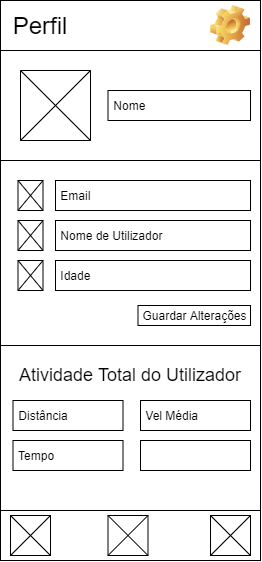

The diagram above was exported from draw.io. Its source (the exported page's mxGraphModel, read from the mxfile embedded in the PNG):
<mxGraphModel dx="1185" dy="662" grid="1" gridSize="10" guides="1" tooltips="1" connect="1" arrows="1" fold="1" page="1" pageScale="1" pageWidth="827" pageHeight="1169" math="0" shadow="0">
  <root>
    <mxCell id="0" />
    <mxCell id="1" parent="0" />
    <mxCell id="stZKdTDXSeTJPusdR-f_-1" value="" style="rounded=0;whiteSpace=wrap;html=1;" parent="1" vertex="1">
      <mxGeometry x="40" y="40" width="260" height="560" as="geometry" />
    </mxCell>
    <mxCell id="UNrxY8G5ke1znradW3Ni-15" value="" style="rounded=0;whiteSpace=wrap;html=1;" vertex="1" parent="1">
      <mxGeometry x="40" y="200" width="260" height="185" as="geometry" />
    </mxCell>
    <mxCell id="UNrxY8G5ke1znradW3Ni-2" value="" style="rounded=0;whiteSpace=wrap;html=1;" vertex="1" parent="1">
      <mxGeometry x="40" y="90" width="260" height="110" as="geometry" />
    </mxCell>
    <mxCell id="stZKdTDXSeTJPusdR-f_-18" value="" style="verticalLabelPosition=bottom;verticalAlign=top;html=1;shape=mxgraph.basic.rect;fillColor2=none;strokeWidth=1;size=20;indent=5;" parent="1" vertex="1">
      <mxGeometry x="40" y="40" width="260" height="50" as="geometry" />
    </mxCell>
    <mxCell id="stZKdTDXSeTJPusdR-f_-19" value="Perfil" style="text;html=1;strokeColor=none;fillColor=none;align=center;verticalAlign=middle;whiteSpace=wrap;rounded=0;fontSize=24;" parent="1" vertex="1">
      <mxGeometry x="50" y="55" width="60" height="20" as="geometry" />
    </mxCell>
    <mxCell id="stZKdTDXSeTJPusdR-f_-22" value="" style="shape=image;html=1;verticalLabelPosition=bottom;verticalAlign=top;imageAspect=0;image=img/clipart/Gear_128x128.png" parent="1" vertex="1">
      <mxGeometry x="250" y="45" width="40" height="40" as="geometry" />
    </mxCell>
    <mxCell id="stZKdTDXSeTJPusdR-f_-12" value="&amp;nbsp;Nome" style="rounded=0;whiteSpace=wrap;html=1;align=left;" parent="1" vertex="1">
      <mxGeometry x="147.5" y="130" width="142.5" height="30" as="geometry" />
    </mxCell>
    <mxCell id="stZKdTDXSeTJPusdR-f_-13" value="&amp;nbsp;Email" style="rounded=0;whiteSpace=wrap;html=1;align=left;" parent="1" vertex="1">
      <mxGeometry x="95" y="220" width="195" height="30" as="geometry" />
    </mxCell>
    <mxCell id="stZKdTDXSeTJPusdR-f_-30" value="&amp;nbsp;Distância" style="rounded=0;whiteSpace=wrap;html=1;align=left;" parent="1" vertex="1">
      <mxGeometry x="52.5" y="440" width="110" height="30" as="geometry" />
    </mxCell>
    <mxCell id="stZKdTDXSeTJPusdR-f_-31" value="&amp;nbsp;" style="rounded=0;whiteSpace=wrap;html=1;align=left;" parent="1" vertex="1">
      <mxGeometry x="180" y="480" width="110" height="30" as="geometry" />
    </mxCell>
    <mxCell id="stZKdTDXSeTJPusdR-f_-32" value="&amp;nbsp;Tempo" style="rounded=0;whiteSpace=wrap;html=1;align=left;" parent="1" vertex="1">
      <mxGeometry x="52.5" y="480" width="110" height="30" as="geometry" />
    </mxCell>
    <mxCell id="stZKdTDXSeTJPusdR-f_-33" value="&amp;nbsp;Vel Média" style="rounded=0;whiteSpace=wrap;html=1;align=left;" parent="1" vertex="1">
      <mxGeometry x="180" y="440" width="110" height="30" as="geometry" />
    </mxCell>
    <mxCell id="stZKdTDXSeTJPusdR-f_-35" value="" style="rounded=0;whiteSpace=wrap;html=1;fontSize=24;" parent="1" vertex="1">
      <mxGeometry x="40" y="550" width="260" height="50" as="geometry" />
    </mxCell>
    <mxCell id="stZKdTDXSeTJPusdR-f_-36" value="" style="whiteSpace=wrap;html=1;aspect=fixed;fontSize=24;" parent="1" vertex="1">
      <mxGeometry x="250" y="555" width="40" height="40" as="geometry" />
    </mxCell>
    <mxCell id="stZKdTDXSeTJPusdR-f_-37" value="" style="endArrow=none;html=1;fontSize=24;exitX=0;exitY=1;exitDx=0;exitDy=0;entryX=1;entryY=0;entryDx=0;entryDy=0;" parent="1" source="stZKdTDXSeTJPusdR-f_-36" target="stZKdTDXSeTJPusdR-f_-36" edge="1">
      <mxGeometry width="50" height="50" relative="1" as="geometry">
        <mxPoint x="390" y="410" as="sourcePoint" />
        <mxPoint x="440" y="360" as="targetPoint" />
      </mxGeometry>
    </mxCell>
    <mxCell id="stZKdTDXSeTJPusdR-f_-38" value="" style="endArrow=none;html=1;fontSize=24;exitX=0;exitY=0;exitDx=0;exitDy=0;entryX=1;entryY=1;entryDx=0;entryDy=0;" parent="1" source="stZKdTDXSeTJPusdR-f_-36" target="stZKdTDXSeTJPusdR-f_-36" edge="1">
      <mxGeometry width="50" height="50" relative="1" as="geometry">
        <mxPoint x="80" y="640" as="sourcePoint" />
        <mxPoint x="130" y="590" as="targetPoint" />
      </mxGeometry>
    </mxCell>
    <mxCell id="stZKdTDXSeTJPusdR-f_-41" value="" style="whiteSpace=wrap;html=1;aspect=fixed;fontSize=24;" parent="1" vertex="1">
      <mxGeometry x="147.5" y="555" width="40" height="40" as="geometry" />
    </mxCell>
    <mxCell id="stZKdTDXSeTJPusdR-f_-42" value="" style="endArrow=none;html=1;fontSize=24;exitX=0;exitY=1;exitDx=0;exitDy=0;entryX=1;entryY=0;entryDx=0;entryDy=0;" parent="1" source="stZKdTDXSeTJPusdR-f_-41" target="stZKdTDXSeTJPusdR-f_-41" edge="1">
      <mxGeometry width="50" height="50" relative="1" as="geometry">
        <mxPoint x="400" y="420" as="sourcePoint" />
        <mxPoint x="450" y="370" as="targetPoint" />
      </mxGeometry>
    </mxCell>
    <mxCell id="stZKdTDXSeTJPusdR-f_-43" value="" style="endArrow=none;html=1;fontSize=24;exitX=0;exitY=0;exitDx=0;exitDy=0;entryX=1;entryY=1;entryDx=0;entryDy=0;" parent="1" source="stZKdTDXSeTJPusdR-f_-41" target="stZKdTDXSeTJPusdR-f_-41" edge="1">
      <mxGeometry width="50" height="50" relative="1" as="geometry">
        <mxPoint x="90" y="650" as="sourcePoint" />
        <mxPoint x="140" y="600" as="targetPoint" />
      </mxGeometry>
    </mxCell>
    <mxCell id="stZKdTDXSeTJPusdR-f_-44" value="" style="whiteSpace=wrap;html=1;aspect=fixed;fontSize=24;" parent="1" vertex="1">
      <mxGeometry x="50" y="555" width="40" height="40" as="geometry" />
    </mxCell>
    <mxCell id="stZKdTDXSeTJPusdR-f_-45" value="" style="endArrow=none;html=1;fontSize=24;exitX=0;exitY=1;exitDx=0;exitDy=0;entryX=1;entryY=0;entryDx=0;entryDy=0;" parent="1" source="stZKdTDXSeTJPusdR-f_-44" target="stZKdTDXSeTJPusdR-f_-44" edge="1">
      <mxGeometry width="50" height="50" relative="1" as="geometry">
        <mxPoint x="410" y="430" as="sourcePoint" />
        <mxPoint x="460" y="380" as="targetPoint" />
      </mxGeometry>
    </mxCell>
    <mxCell id="stZKdTDXSeTJPusdR-f_-46" value="" style="endArrow=none;html=1;fontSize=24;exitX=0;exitY=0;exitDx=0;exitDy=0;entryX=1;entryY=1;entryDx=0;entryDy=0;" parent="1" source="stZKdTDXSeTJPusdR-f_-44" target="stZKdTDXSeTJPusdR-f_-44" edge="1">
      <mxGeometry width="50" height="50" relative="1" as="geometry">
        <mxPoint x="100" y="660" as="sourcePoint" />
        <mxPoint x="150" y="610" as="targetPoint" />
      </mxGeometry>
    </mxCell>
    <mxCell id="stZKdTDXSeTJPusdR-f_-62" value="" style="rounded=0;whiteSpace=wrap;html=1;fontSize=24;rotation=-90;" parent="1" vertex="1">
      <mxGeometry x="60" y="110" width="70" height="70" as="geometry" />
    </mxCell>
    <mxCell id="stZKdTDXSeTJPusdR-f_-64" value="" style="rounded=0;whiteSpace=wrap;html=1;fontSize=24;rotation=-90;" parent="1" vertex="1">
      <mxGeometry x="55" y="302.5" width="30" height="25" as="geometry" />
    </mxCell>
    <mxCell id="stZKdTDXSeTJPusdR-f_-65" value="" style="endArrow=none;html=1;fontSize=24;exitX=1;exitY=1;exitDx=0;exitDy=0;entryX=0;entryY=0;entryDx=0;entryDy=0;" parent="1" source="stZKdTDXSeTJPusdR-f_-64" target="stZKdTDXSeTJPusdR-f_-64" edge="1">
      <mxGeometry width="50" height="50" relative="1" as="geometry">
        <mxPoint x="60" y="250" as="sourcePoint" />
        <mxPoint x="110" y="200" as="targetPoint" />
      </mxGeometry>
    </mxCell>
    <mxCell id="stZKdTDXSeTJPusdR-f_-66" value="" style="endArrow=none;html=1;fontSize=24;exitX=1;exitY=0;exitDx=0;exitDy=0;entryX=0;entryY=1;entryDx=0;entryDy=0;" parent="1" source="stZKdTDXSeTJPusdR-f_-64" target="stZKdTDXSeTJPusdR-f_-64" edge="1">
      <mxGeometry width="50" height="50" relative="1" as="geometry">
        <mxPoint x="50" y="260" as="sourcePoint" />
        <mxPoint x="100" y="210" as="targetPoint" />
      </mxGeometry>
    </mxCell>
    <mxCell id="stZKdTDXSeTJPusdR-f_-67" value="" style="endArrow=none;html=1;fontSize=24;exitX=0;exitY=0;exitDx=0;exitDy=0;entryX=1;entryY=1;entryDx=0;entryDy=0;" parent="1" source="stZKdTDXSeTJPusdR-f_-62" target="stZKdTDXSeTJPusdR-f_-62" edge="1">
      <mxGeometry width="50" height="50" relative="1" as="geometry">
        <mxPoint x="50" y="160" as="sourcePoint" />
        <mxPoint x="100" y="110" as="targetPoint" />
      </mxGeometry>
    </mxCell>
    <mxCell id="stZKdTDXSeTJPusdR-f_-68" value="" style="endArrow=none;html=1;fontSize=24;exitX=1;exitY=0;exitDx=0;exitDy=0;entryX=0;entryY=1;entryDx=0;entryDy=0;" parent="1" source="stZKdTDXSeTJPusdR-f_-62" target="stZKdTDXSeTJPusdR-f_-62" edge="1">
      <mxGeometry width="50" height="50" relative="1" as="geometry">
        <mxPoint x="80" y="190" as="sourcePoint" />
        <mxPoint x="130" y="140" as="targetPoint" />
      </mxGeometry>
    </mxCell>
    <mxCell id="UNrxY8G5ke1znradW3Ni-4" value="" style="rounded=0;whiteSpace=wrap;html=1;fontSize=24;rotation=-90;" vertex="1" parent="1">
      <mxGeometry x="55" y="262.5" width="30" height="25" as="geometry" />
    </mxCell>
    <mxCell id="UNrxY8G5ke1znradW3Ni-5" value="" style="endArrow=none;html=1;fontSize=24;exitX=1;exitY=1;exitDx=0;exitDy=0;entryX=0;entryY=0;entryDx=0;entryDy=0;" edge="1" parent="1" source="UNrxY8G5ke1znradW3Ni-4" target="UNrxY8G5ke1znradW3Ni-4">
      <mxGeometry width="50" height="50" relative="1" as="geometry">
        <mxPoint x="70" y="260" as="sourcePoint" />
        <mxPoint x="120" y="210" as="targetPoint" />
      </mxGeometry>
    </mxCell>
    <mxCell id="UNrxY8G5ke1znradW3Ni-6" value="" style="endArrow=none;html=1;fontSize=24;exitX=1;exitY=0;exitDx=0;exitDy=0;entryX=0;entryY=1;entryDx=0;entryDy=0;" edge="1" parent="1" source="UNrxY8G5ke1znradW3Ni-4" target="UNrxY8G5ke1znradW3Ni-4">
      <mxGeometry width="50" height="50" relative="1" as="geometry">
        <mxPoint x="60" y="270" as="sourcePoint" />
        <mxPoint x="110" y="220" as="targetPoint" />
      </mxGeometry>
    </mxCell>
    <mxCell id="UNrxY8G5ke1znradW3Ni-7" value="" style="rounded=0;whiteSpace=wrap;html=1;fontSize=24;rotation=-90;" vertex="1" parent="1">
      <mxGeometry x="55" y="222.5" width="30" height="25" as="geometry" />
    </mxCell>
    <mxCell id="UNrxY8G5ke1znradW3Ni-8" value="" style="endArrow=none;html=1;fontSize=24;exitX=1;exitY=1;exitDx=0;exitDy=0;entryX=0;entryY=0;entryDx=0;entryDy=0;" edge="1" parent="1" source="UNrxY8G5ke1znradW3Ni-7" target="UNrxY8G5ke1znradW3Ni-7">
      <mxGeometry width="50" height="50" relative="1" as="geometry">
        <mxPoint x="80" y="270" as="sourcePoint" />
        <mxPoint x="130" y="220" as="targetPoint" />
      </mxGeometry>
    </mxCell>
    <mxCell id="UNrxY8G5ke1znradW3Ni-9" value="" style="endArrow=none;html=1;fontSize=24;exitX=1;exitY=0;exitDx=0;exitDy=0;entryX=0;entryY=1;entryDx=0;entryDy=0;" edge="1" parent="1" source="UNrxY8G5ke1znradW3Ni-7" target="UNrxY8G5ke1znradW3Ni-7">
      <mxGeometry width="50" height="50" relative="1" as="geometry">
        <mxPoint x="70" y="280" as="sourcePoint" />
        <mxPoint x="120" y="230" as="targetPoint" />
      </mxGeometry>
    </mxCell>
    <mxCell id="UNrxY8G5ke1znradW3Ni-10" value="&amp;nbsp;Nome de Utilizador" style="rounded=0;whiteSpace=wrap;html=1;align=left;" vertex="1" parent="1">
      <mxGeometry x="95" y="260" width="195" height="30" as="geometry" />
    </mxCell>
    <mxCell id="UNrxY8G5ke1znradW3Ni-12" value="&amp;nbsp;Idade" style="rounded=0;whiteSpace=wrap;html=1;align=left;" vertex="1" parent="1">
      <mxGeometry x="95" y="300" width="195" height="30" as="geometry" />
    </mxCell>
    <mxCell id="UNrxY8G5ke1znradW3Ni-16" value="&lt;font style=&quot;font-size: 18px&quot;&gt;Atividade Total do Utilizador&lt;/font&gt;" style="text;html=1;strokeColor=none;fillColor=none;align=center;verticalAlign=middle;whiteSpace=wrap;rounded=0;" vertex="1" parent="1">
      <mxGeometry x="50" y="405" width="240" height="20" as="geometry" />
    </mxCell>
    <mxCell id="UNrxY8G5ke1znradW3Ni-18" value="Guardar Alterações" style="rounded=0;whiteSpace=wrap;html=1;" vertex="1" parent="1">
      <mxGeometry x="177.5" y="345" width="112.5" height="20" as="geometry" />
    </mxCell>
  </root>
</mxGraphModel>